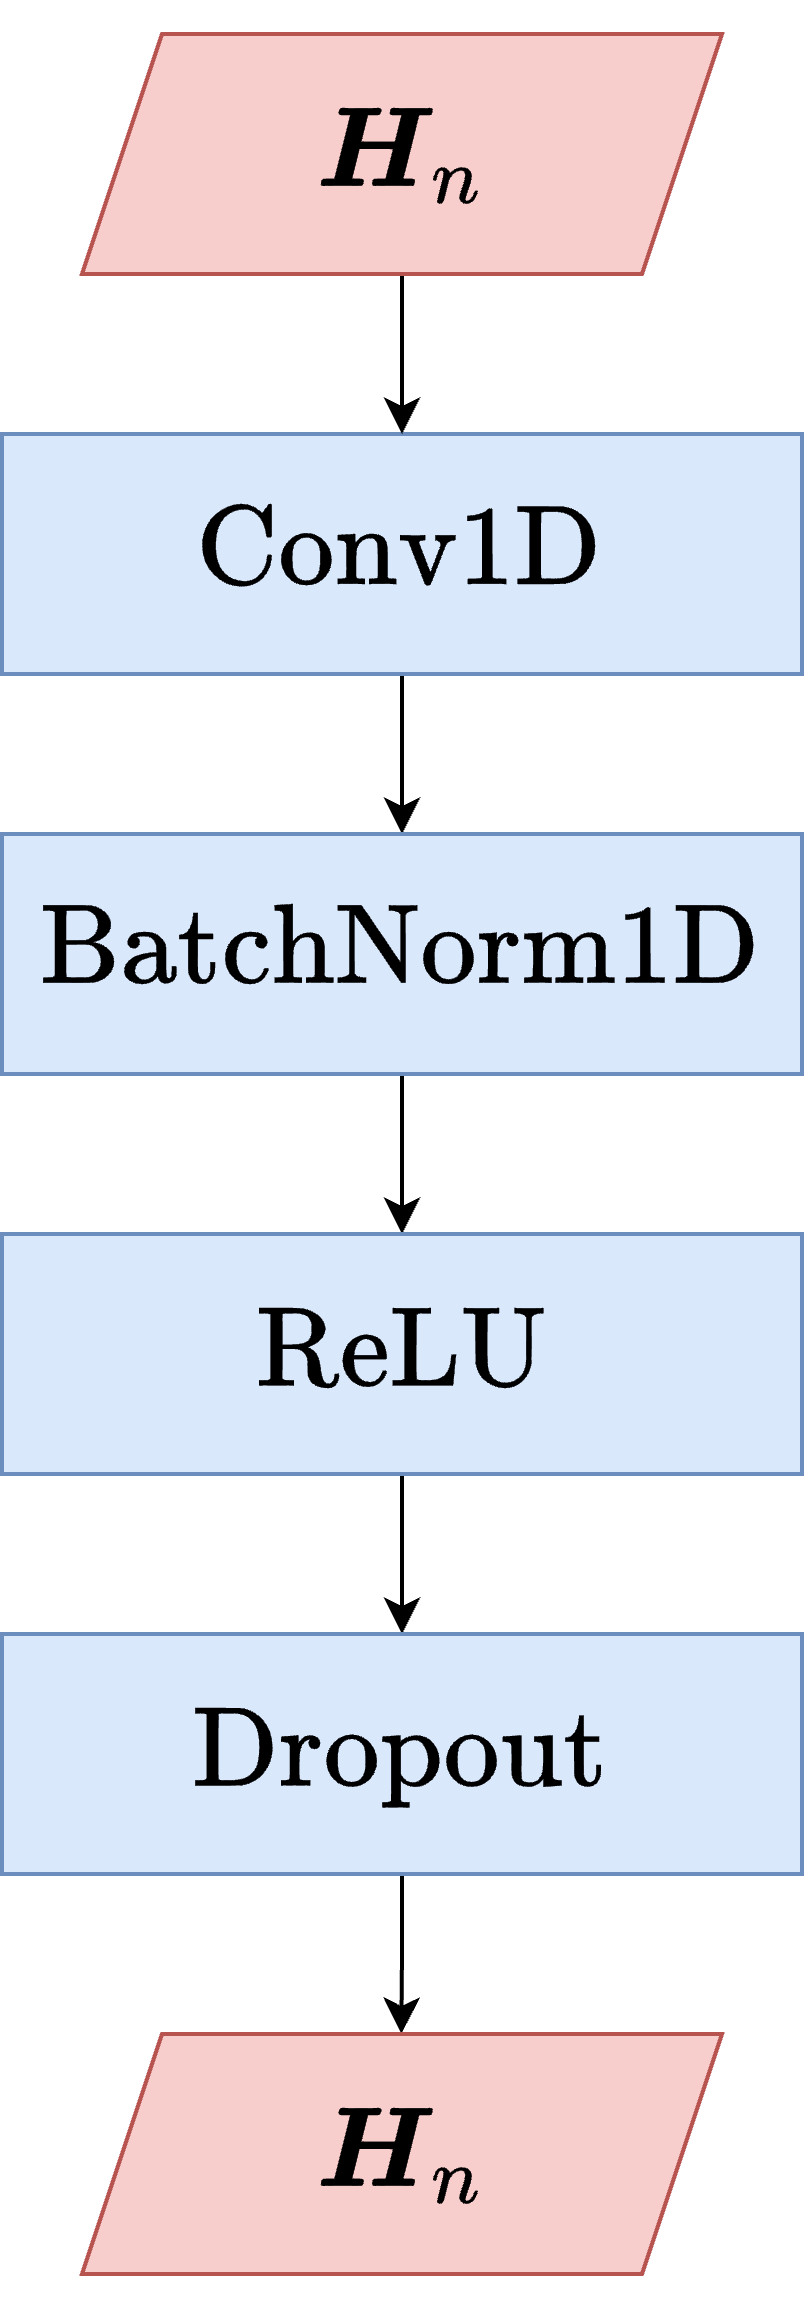

The diagram above was exported from draw.io. Its source (the exported page's mxGraphModel, read from the mxfile embedded in the PNG):
<mxGraphModel dx="4057" dy="1215" grid="1" gridSize="10" guides="1" tooltips="1" connect="1" arrows="1" fold="1" page="1" pageScale="1" pageWidth="827" pageHeight="1169" math="1" shadow="0">
  <root>
    <mxCell id="0" />
    <mxCell id="1" parent="0" />
    <mxCell id="2" value="" style="edgeStyle=orthogonalEdgeStyle;rounded=0;orthogonalLoop=1;jettySize=auto;html=1;" edge="1" source="3" target="5" parent="1">
      <mxGeometry relative="1" as="geometry" />
    </mxCell>
    <mxCell id="3" value="$$\text{Conv1D}$$" style="rounded=0;whiteSpace=wrap;html=1;fontSize=24;fillColor=#dae8fc;strokeColor=#6c8ebf;" vertex="1" parent="1">
      <mxGeometry x="1700" y="200" width="200" height="60" as="geometry" />
    </mxCell>
    <mxCell id="4" value="" style="edgeStyle=orthogonalEdgeStyle;rounded=0;orthogonalLoop=1;jettySize=auto;html=1;" edge="1" source="5" target="7" parent="1">
      <mxGeometry relative="1" as="geometry" />
    </mxCell>
    <mxCell id="5" value="$$\text{BatchNorm1D}$$" style="rounded=0;whiteSpace=wrap;html=1;fontSize=24;fillColor=#dae8fc;strokeColor=#6c8ebf;" vertex="1" parent="1">
      <mxGeometry x="1700" y="300" width="200" height="60" as="geometry" />
    </mxCell>
    <mxCell id="6" value="" style="edgeStyle=orthogonalEdgeStyle;rounded=0;orthogonalLoop=1;jettySize=auto;html=1;" edge="1" source="7" target="9" parent="1">
      <mxGeometry relative="1" as="geometry" />
    </mxCell>
    <mxCell id="7" value="$$\text{ReLU}$$" style="rounded=0;whiteSpace=wrap;html=1;fontSize=24;fillColor=#dae8fc;strokeColor=#6c8ebf;" vertex="1" parent="1">
      <mxGeometry x="1700" y="400" width="200" height="60" as="geometry" />
    </mxCell>
    <mxCell id="8" style="edgeStyle=orthogonalEdgeStyle;rounded=0;orthogonalLoop=1;jettySize=auto;html=1;exitX=0.5;exitY=1;exitDx=0;exitDy=0;" edge="1" source="9" parent="1">
      <mxGeometry relative="1" as="geometry">
        <mxPoint x="1799.833333333334" y="600" as="targetPoint" />
      </mxGeometry>
    </mxCell>
    <mxCell id="9" value="$$\text{Dropout}$$" style="rounded=0;whiteSpace=wrap;html=1;fontSize=24;fillColor=#dae8fc;strokeColor=#6c8ebf;" vertex="1" parent="1">
      <mxGeometry x="1700" y="500" width="200" height="60" as="geometry" />
    </mxCell>
    <mxCell id="10" value="" style="endArrow=classic;html=1;rounded=0;entryX=0.5;entryY=0;entryDx=0;entryDy=0;" edge="1" target="3" parent="1">
      <mxGeometry width="50" height="50" relative="1" as="geometry">
        <mxPoint x="1800" y="160" as="sourcePoint" />
        <mxPoint x="1860" y="290" as="targetPoint" />
      </mxGeometry>
    </mxCell>
    <mxCell id="11" value="$$\boldsymbol{H}_{n}$$" style="shape=parallelogram;perimeter=parallelogramPerimeter;whiteSpace=wrap;html=1;fixedSize=1;fontSize=24;fillColor=#f8cecc;strokeColor=#b85450;" vertex="1" parent="1">
      <mxGeometry x="1720" y="100" width="160" height="60" as="geometry" />
    </mxCell>
    <mxCell id="12" value="$$\boldsymbol{H}_{n}$$" style="shape=parallelogram;perimeter=parallelogramPerimeter;whiteSpace=wrap;html=1;fixedSize=1;fontSize=24;fillColor=#f8cecc;strokeColor=#b85450;" vertex="1" parent="1">
      <mxGeometry x="1720" y="600" width="160" height="60" as="geometry" />
    </mxCell>
  </root>
</mxGraphModel>